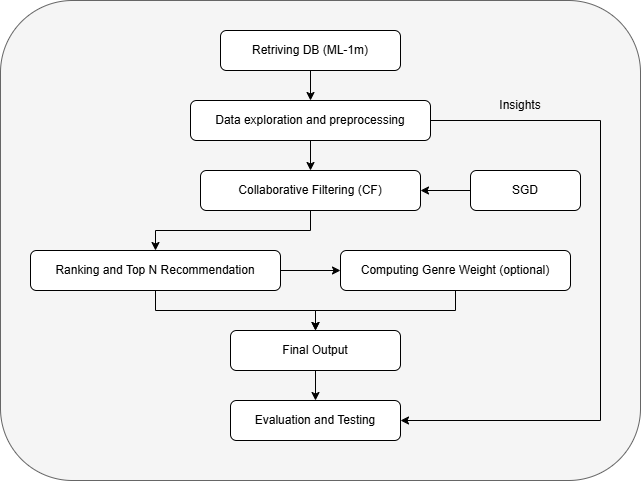

The diagram above was exported from draw.io. Its source (the exported page's mxGraphModel, read from the mxfile embedded in the PNG):
<mxGraphModel dx="1213" dy="768" grid="1" gridSize="10" guides="1" tooltips="1" connect="1" arrows="1" fold="1" page="1" pageScale="1" pageWidth="827" pageHeight="1169" math="0" shadow="0">
  <root>
    <mxCell id="WIyWlLk6GJQsqaUBKTNV-0" />
    <mxCell id="WIyWlLk6GJQsqaUBKTNV-1" parent="WIyWlLk6GJQsqaUBKTNV-0" />
    <mxCell id="b9bDk89Vc-DL9XZC9kfk-6" value="" style="rounded=1;whiteSpace=wrap;html=1;fillColor=#f5f5f5;strokeColor=#666666;fontColor=#333333;" vertex="1" parent="WIyWlLk6GJQsqaUBKTNV-1">
      <mxGeometry x="80" y="40" width="640" height="480" as="geometry" />
    </mxCell>
    <mxCell id="BN7rWB0GQScNij0DhYb1-5" style="edgeStyle=orthogonalEdgeStyle;rounded=0;orthogonalLoop=1;jettySize=auto;html=1;entryX=0.5;entryY=0;entryDx=0;entryDy=0;" parent="WIyWlLk6GJQsqaUBKTNV-1" source="WIyWlLk6GJQsqaUBKTNV-3" target="WIyWlLk6GJQsqaUBKTNV-7" edge="1">
      <mxGeometry relative="1" as="geometry" />
    </mxCell>
    <mxCell id="WIyWlLk6GJQsqaUBKTNV-3" value="Retriving DB (ML-1m)" style="rounded=1;whiteSpace=wrap;html=1;fontSize=12;glass=0;strokeWidth=1;shadow=0;" parent="WIyWlLk6GJQsqaUBKTNV-1" vertex="1">
      <mxGeometry x="300" y="70" width="180" height="40" as="geometry" />
    </mxCell>
    <mxCell id="BN7rWB0GQScNij0DhYb1-4" style="edgeStyle=orthogonalEdgeStyle;rounded=0;orthogonalLoop=1;jettySize=auto;html=1;" parent="WIyWlLk6GJQsqaUBKTNV-1" source="WIyWlLk6GJQsqaUBKTNV-7" target="WIyWlLk6GJQsqaUBKTNV-12" edge="1">
      <mxGeometry relative="1" as="geometry" />
    </mxCell>
    <mxCell id="b9bDk89Vc-DL9XZC9kfk-3" style="edgeStyle=orthogonalEdgeStyle;rounded=0;orthogonalLoop=1;jettySize=auto;html=1;entryX=1;entryY=0.5;entryDx=0;entryDy=0;" edge="1" parent="WIyWlLk6GJQsqaUBKTNV-1" source="WIyWlLk6GJQsqaUBKTNV-7" target="BN7rWB0GQScNij0DhYb1-2">
      <mxGeometry relative="1" as="geometry">
        <Array as="points">
          <mxPoint x="680" y="160" />
          <mxPoint x="680" y="460" />
        </Array>
      </mxGeometry>
    </mxCell>
    <mxCell id="WIyWlLk6GJQsqaUBKTNV-7" value="Data exploration and preprocessing" style="rounded=1;whiteSpace=wrap;html=1;fontSize=12;glass=0;strokeWidth=1;shadow=0;" parent="WIyWlLk6GJQsqaUBKTNV-1" vertex="1">
      <mxGeometry x="270" y="140" width="240" height="40" as="geometry" />
    </mxCell>
    <mxCell id="BN7rWB0GQScNij0DhYb1-8" style="edgeStyle=orthogonalEdgeStyle;rounded=0;orthogonalLoop=1;jettySize=auto;html=1;entryX=0.5;entryY=0;entryDx=0;entryDy=0;" parent="WIyWlLk6GJQsqaUBKTNV-1" source="WIyWlLk6GJQsqaUBKTNV-11" target="BN7rWB0GQScNij0DhYb1-1" edge="1">
      <mxGeometry relative="1" as="geometry" />
    </mxCell>
    <mxCell id="b9bDk89Vc-DL9XZC9kfk-2" style="edgeStyle=orthogonalEdgeStyle;rounded=0;orthogonalLoop=1;jettySize=auto;html=1;entryX=0;entryY=0.5;entryDx=0;entryDy=0;" edge="1" parent="WIyWlLk6GJQsqaUBKTNV-1" source="WIyWlLk6GJQsqaUBKTNV-11" target="BN7rWB0GQScNij0DhYb1-0">
      <mxGeometry relative="1" as="geometry" />
    </mxCell>
    <mxCell id="WIyWlLk6GJQsqaUBKTNV-11" value="Ranking and Top N Recommendation" style="rounded=1;whiteSpace=wrap;html=1;fontSize=12;glass=0;strokeWidth=1;shadow=0;" parent="WIyWlLk6GJQsqaUBKTNV-1" vertex="1">
      <mxGeometry x="110" y="290" width="250" height="40" as="geometry" />
    </mxCell>
    <mxCell id="BN7rWB0GQScNij0DhYb1-6" style="edgeStyle=orthogonalEdgeStyle;rounded=0;orthogonalLoop=1;jettySize=auto;html=1;entryX=0.5;entryY=0;entryDx=0;entryDy=0;" parent="WIyWlLk6GJQsqaUBKTNV-1" source="WIyWlLk6GJQsqaUBKTNV-12" target="WIyWlLk6GJQsqaUBKTNV-11" edge="1">
      <mxGeometry relative="1" as="geometry" />
    </mxCell>
    <mxCell id="WIyWlLk6GJQsqaUBKTNV-12" value="Collaborative Filtering (CF)" style="rounded=1;whiteSpace=wrap;html=1;fontSize=12;glass=0;strokeWidth=1;shadow=0;" parent="WIyWlLk6GJQsqaUBKTNV-1" vertex="1">
      <mxGeometry x="280" y="210" width="220" height="40" as="geometry" />
    </mxCell>
    <mxCell id="BN7rWB0GQScNij0DhYb1-9" style="edgeStyle=orthogonalEdgeStyle;rounded=0;orthogonalLoop=1;jettySize=auto;html=1;entryX=0.5;entryY=0;entryDx=0;entryDy=0;" parent="WIyWlLk6GJQsqaUBKTNV-1" source="BN7rWB0GQScNij0DhYb1-0" target="BN7rWB0GQScNij0DhYb1-1" edge="1">
      <mxGeometry relative="1" as="geometry" />
    </mxCell>
    <mxCell id="BN7rWB0GQScNij0DhYb1-0" value="Computing Genre Weight (optional)" style="rounded=1;whiteSpace=wrap;html=1;fontSize=12;glass=0;strokeWidth=1;shadow=0;" parent="WIyWlLk6GJQsqaUBKTNV-1" vertex="1">
      <mxGeometry x="420" y="290" width="230" height="40" as="geometry" />
    </mxCell>
    <mxCell id="BN7rWB0GQScNij0DhYb1-10" style="edgeStyle=orthogonalEdgeStyle;rounded=0;orthogonalLoop=1;jettySize=auto;html=1;entryX=0.5;entryY=0;entryDx=0;entryDy=0;" parent="WIyWlLk6GJQsqaUBKTNV-1" source="BN7rWB0GQScNij0DhYb1-1" target="BN7rWB0GQScNij0DhYb1-2" edge="1">
      <mxGeometry relative="1" as="geometry" />
    </mxCell>
    <mxCell id="BN7rWB0GQScNij0DhYb1-1" value="Final Output" style="rounded=1;whiteSpace=wrap;html=1;fontSize=12;glass=0;strokeWidth=1;shadow=0;" parent="WIyWlLk6GJQsqaUBKTNV-1" vertex="1">
      <mxGeometry x="310" y="370" width="170" height="40" as="geometry" />
    </mxCell>
    <mxCell id="BN7rWB0GQScNij0DhYb1-2" value="Evaluation and Testing" style="rounded=1;whiteSpace=wrap;html=1;fontSize=12;glass=0;strokeWidth=1;shadow=0;" parent="WIyWlLk6GJQsqaUBKTNV-1" vertex="1">
      <mxGeometry x="310" y="440" width="170" height="40" as="geometry" />
    </mxCell>
    <mxCell id="b9bDk89Vc-DL9XZC9kfk-1" style="edgeStyle=orthogonalEdgeStyle;rounded=0;orthogonalLoop=1;jettySize=auto;html=1;entryX=1;entryY=0.5;entryDx=0;entryDy=0;" edge="1" parent="WIyWlLk6GJQsqaUBKTNV-1" source="b9bDk89Vc-DL9XZC9kfk-0" target="WIyWlLk6GJQsqaUBKTNV-12">
      <mxGeometry relative="1" as="geometry" />
    </mxCell>
    <mxCell id="b9bDk89Vc-DL9XZC9kfk-0" value="SGD" style="rounded=1;whiteSpace=wrap;html=1;fontSize=12;glass=0;strokeWidth=1;shadow=0;" vertex="1" parent="WIyWlLk6GJQsqaUBKTNV-1">
      <mxGeometry x="550" y="210" width="110" height="40" as="geometry" />
    </mxCell>
    <mxCell id="b9bDk89Vc-DL9XZC9kfk-4" value="Insights" style="text;html=1;align=center;verticalAlign=middle;whiteSpace=wrap;rounded=0;" vertex="1" parent="WIyWlLk6GJQsqaUBKTNV-1">
      <mxGeometry x="570" y="130" width="60" height="30" as="geometry" />
    </mxCell>
  </root>
</mxGraphModel>